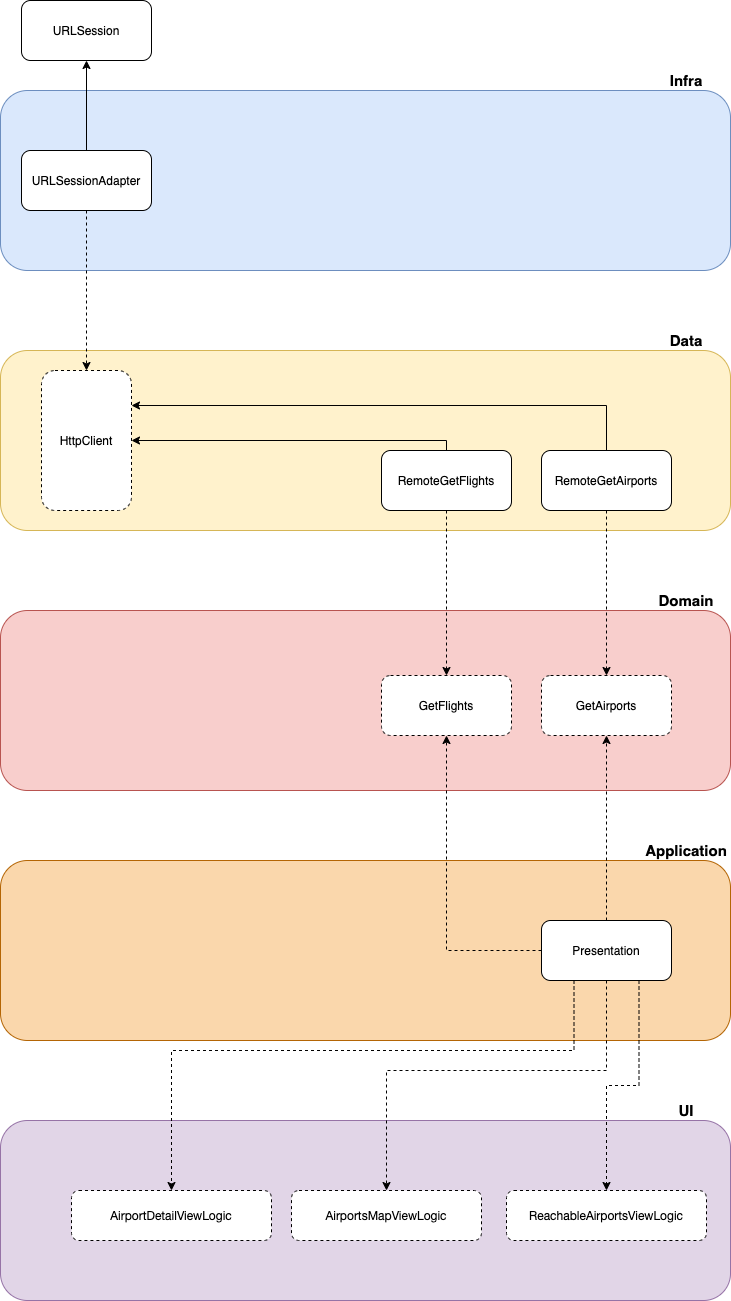

The diagram above was exported from draw.io. Its source (the exported page's mxGraphModel, read from the mxfile embedded in the PNG):
<mxGraphModel dx="1426" dy="923" grid="1" gridSize="10" guides="1" tooltips="1" connect="1" arrows="1" fold="1" page="1" pageScale="1" pageWidth="827" pageHeight="1169" math="0" shadow="0">
  <root>
    <mxCell id="0" />
    <mxCell id="1" parent="0" />
    <mxCell id="wHgM02lcufTujbeHm_06-31" value="" style="rounded=1;whiteSpace=wrap;html=1;fillColor=#e1d5e7;strokeColor=#9673a6;" vertex="1" parent="1">
      <mxGeometry x="49" y="1150" width="730" height="180" as="geometry" />
    </mxCell>
    <mxCell id="wHgM02lcufTujbeHm_06-1" value="" style="rounded=1;whiteSpace=wrap;html=1;fillColor=#f8cecc;strokeColor=#b85450;" vertex="1" parent="1">
      <mxGeometry x="49" y="640" width="730" height="180" as="geometry" />
    </mxCell>
    <mxCell id="wHgM02lcufTujbeHm_06-2" value="Domain" style="text;html=1;strokeColor=none;fillColor=none;align=center;verticalAlign=middle;whiteSpace=wrap;rounded=0;fontStyle=1;fontSize=15;" vertex="1" parent="1">
      <mxGeometry x="700" y="620" width="70" height="20" as="geometry" />
    </mxCell>
    <mxCell id="wHgM02lcufTujbeHm_06-3" value="GetAirports" style="rounded=1;whiteSpace=wrap;html=1;dashed=1;" vertex="1" parent="1">
      <mxGeometry x="590" y="705" width="130" height="60" as="geometry" />
    </mxCell>
    <mxCell id="wHgM02lcufTujbeHm_06-4" value="GetFlights" style="rounded=1;whiteSpace=wrap;html=1;dashed=1;" vertex="1" parent="1">
      <mxGeometry x="430" y="705" width="130" height="60" as="geometry" />
    </mxCell>
    <mxCell id="wHgM02lcufTujbeHm_06-5" value="" style="rounded=1;whiteSpace=wrap;html=1;fillColor=#fff2cc;strokeColor=#d6b656;" vertex="1" parent="1">
      <mxGeometry x="49" y="380" width="730" height="180" as="geometry" />
    </mxCell>
    <mxCell id="wHgM02lcufTujbeHm_06-6" value="Data" style="text;html=1;strokeColor=none;fillColor=none;align=center;verticalAlign=middle;whiteSpace=wrap;rounded=0;fontStyle=1;fontSize=15;" vertex="1" parent="1">
      <mxGeometry x="700" y="360" width="70" height="20" as="geometry" />
    </mxCell>
    <mxCell id="wHgM02lcufTujbeHm_06-24" style="edgeStyle=orthogonalEdgeStyle;rounded=0;orthogonalLoop=1;jettySize=auto;html=1;entryX=1;entryY=0.25;entryDx=0;entryDy=0;fontSize=15;" edge="1" parent="1" source="wHgM02lcufTujbeHm_06-7" target="wHgM02lcufTujbeHm_06-13">
      <mxGeometry relative="1" as="geometry">
        <Array as="points">
          <mxPoint x="655" y="435" />
        </Array>
      </mxGeometry>
    </mxCell>
    <mxCell id="wHgM02lcufTujbeHm_06-26" style="edgeStyle=orthogonalEdgeStyle;rounded=0;orthogonalLoop=1;jettySize=auto;html=1;exitX=0.5;exitY=1;exitDx=0;exitDy=0;entryX=0.5;entryY=0;entryDx=0;entryDy=0;fontSize=15;dashed=1;" edge="1" parent="1" source="wHgM02lcufTujbeHm_06-7" target="wHgM02lcufTujbeHm_06-3">
      <mxGeometry relative="1" as="geometry" />
    </mxCell>
    <mxCell id="wHgM02lcufTujbeHm_06-7" value="RemoteGetAirports" style="rounded=1;whiteSpace=wrap;html=1;" vertex="1" parent="1">
      <mxGeometry x="590" y="480" width="130" height="60" as="geometry" />
    </mxCell>
    <mxCell id="wHgM02lcufTujbeHm_06-23" style="edgeStyle=orthogonalEdgeStyle;rounded=0;orthogonalLoop=1;jettySize=auto;html=1;exitX=0.5;exitY=0;exitDx=0;exitDy=0;entryX=1;entryY=0.5;entryDx=0;entryDy=0;fontSize=15;" edge="1" parent="1" source="wHgM02lcufTujbeHm_06-8" target="wHgM02lcufTujbeHm_06-13">
      <mxGeometry relative="1" as="geometry">
        <Array as="points">
          <mxPoint x="495" y="470" />
        </Array>
      </mxGeometry>
    </mxCell>
    <mxCell id="wHgM02lcufTujbeHm_06-25" style="edgeStyle=orthogonalEdgeStyle;rounded=0;orthogonalLoop=1;jettySize=auto;html=1;entryX=0.5;entryY=0;entryDx=0;entryDy=0;fontSize=15;dashed=1;" edge="1" parent="1" source="wHgM02lcufTujbeHm_06-8" target="wHgM02lcufTujbeHm_06-4">
      <mxGeometry relative="1" as="geometry" />
    </mxCell>
    <mxCell id="wHgM02lcufTujbeHm_06-8" value="RemoteGetFlights" style="rounded=1;whiteSpace=wrap;html=1;" vertex="1" parent="1">
      <mxGeometry x="430" y="480" width="130" height="60" as="geometry" />
    </mxCell>
    <mxCell id="wHgM02lcufTujbeHm_06-9" value="" style="rounded=1;whiteSpace=wrap;html=1;fillColor=#dae8fc;strokeColor=#6c8ebf;" vertex="1" parent="1">
      <mxGeometry x="49" y="120" width="730" height="180" as="geometry" />
    </mxCell>
    <mxCell id="wHgM02lcufTujbeHm_06-10" value="Infra" style="text;html=1;strokeColor=none;fillColor=none;align=center;verticalAlign=middle;whiteSpace=wrap;rounded=0;fontStyle=1;fontSize=15;" vertex="1" parent="1">
      <mxGeometry x="700" y="100" width="70" height="20" as="geometry" />
    </mxCell>
    <mxCell id="wHgM02lcufTujbeHm_06-15" style="edgeStyle=orthogonalEdgeStyle;rounded=0;orthogonalLoop=1;jettySize=auto;html=1;exitX=0.5;exitY=1;exitDx=0;exitDy=0;entryX=0.5;entryY=0;entryDx=0;entryDy=0;fontSize=15;dashed=1;" edge="1" parent="1" source="wHgM02lcufTujbeHm_06-12" target="wHgM02lcufTujbeHm_06-13">
      <mxGeometry relative="1" as="geometry" />
    </mxCell>
    <mxCell id="wHgM02lcufTujbeHm_06-20" style="edgeStyle=orthogonalEdgeStyle;rounded=0;orthogonalLoop=1;jettySize=auto;html=1;exitX=0.5;exitY=0;exitDx=0;exitDy=0;entryX=0.5;entryY=1;entryDx=0;entryDy=0;fontSize=15;" edge="1" parent="1" source="wHgM02lcufTujbeHm_06-12" target="wHgM02lcufTujbeHm_06-19">
      <mxGeometry relative="1" as="geometry" />
    </mxCell>
    <mxCell id="wHgM02lcufTujbeHm_06-12" value="URLSessionAdapter" style="rounded=1;whiteSpace=wrap;html=1;" vertex="1" parent="1">
      <mxGeometry x="70" y="180" width="130" height="60" as="geometry" />
    </mxCell>
    <mxCell id="wHgM02lcufTujbeHm_06-13" value="HttpClient" style="rounded=1;whiteSpace=wrap;html=1;dashed=1;" vertex="1" parent="1">
      <mxGeometry x="90" y="400" width="90" height="140" as="geometry" />
    </mxCell>
    <mxCell id="wHgM02lcufTujbeHm_06-19" value="URLSession" style="rounded=1;whiteSpace=wrap;html=1;" vertex="1" parent="1">
      <mxGeometry x="70" y="30" width="130" height="60" as="geometry" />
    </mxCell>
    <mxCell id="wHgM02lcufTujbeHm_06-27" value="" style="rounded=1;whiteSpace=wrap;html=1;fillColor=#fad7ac;strokeColor=#b46504;" vertex="1" parent="1">
      <mxGeometry x="49" y="890" width="730" height="180" as="geometry" />
    </mxCell>
    <mxCell id="wHgM02lcufTujbeHm_06-28" value="Application" style="text;html=1;strokeColor=none;fillColor=none;align=center;verticalAlign=middle;whiteSpace=wrap;rounded=0;fontStyle=1;fontSize=15;" vertex="1" parent="1">
      <mxGeometry x="700" y="870" width="70" height="20" as="geometry" />
    </mxCell>
    <mxCell id="wHgM02lcufTujbeHm_06-34" style="edgeStyle=orthogonalEdgeStyle;rounded=0;orthogonalLoop=1;jettySize=auto;html=1;entryX=0.5;entryY=1;entryDx=0;entryDy=0;dashed=1;fontSize=15;" edge="1" parent="1" source="wHgM02lcufTujbeHm_06-30" target="wHgM02lcufTujbeHm_06-3">
      <mxGeometry relative="1" as="geometry" />
    </mxCell>
    <mxCell id="wHgM02lcufTujbeHm_06-35" style="edgeStyle=orthogonalEdgeStyle;rounded=0;orthogonalLoop=1;jettySize=auto;html=1;exitX=0;exitY=0.5;exitDx=0;exitDy=0;entryX=0.5;entryY=1;entryDx=0;entryDy=0;dashed=1;fontSize=15;" edge="1" parent="1" source="wHgM02lcufTujbeHm_06-30" target="wHgM02lcufTujbeHm_06-4">
      <mxGeometry relative="1" as="geometry" />
    </mxCell>
    <mxCell id="wHgM02lcufTujbeHm_06-49" style="edgeStyle=orthogonalEdgeStyle;rounded=0;orthogonalLoop=1;jettySize=auto;html=1;exitX=0.75;exitY=1;exitDx=0;exitDy=0;dashed=1;fontSize=15;" edge="1" parent="1" source="wHgM02lcufTujbeHm_06-30" target="wHgM02lcufTujbeHm_06-37">
      <mxGeometry relative="1" as="geometry" />
    </mxCell>
    <mxCell id="wHgM02lcufTujbeHm_06-50" style="edgeStyle=orthogonalEdgeStyle;rounded=0;orthogonalLoop=1;jettySize=auto;html=1;exitX=0.5;exitY=1;exitDx=0;exitDy=0;entryX=0.5;entryY=0;entryDx=0;entryDy=0;dashed=1;fontSize=15;" edge="1" parent="1" source="wHgM02lcufTujbeHm_06-30" target="wHgM02lcufTujbeHm_06-38">
      <mxGeometry relative="1" as="geometry">
        <Array as="points">
          <mxPoint x="655" y="1100" />
          <mxPoint x="435" y="1100" />
        </Array>
      </mxGeometry>
    </mxCell>
    <mxCell id="wHgM02lcufTujbeHm_06-51" style="edgeStyle=orthogonalEdgeStyle;rounded=0;orthogonalLoop=1;jettySize=auto;html=1;exitX=0.25;exitY=1;exitDx=0;exitDy=0;entryX=0.5;entryY=0;entryDx=0;entryDy=0;dashed=1;fontSize=15;" edge="1" parent="1" source="wHgM02lcufTujbeHm_06-30" target="wHgM02lcufTujbeHm_06-39">
      <mxGeometry relative="1" as="geometry">
        <Array as="points">
          <mxPoint x="623" y="1080" />
          <mxPoint x="220" y="1080" />
        </Array>
      </mxGeometry>
    </mxCell>
    <mxCell id="wHgM02lcufTujbeHm_06-30" value="Presentation" style="rounded=1;whiteSpace=wrap;html=1;" vertex="1" parent="1">
      <mxGeometry x="590" y="950" width="130" height="60" as="geometry" />
    </mxCell>
    <mxCell id="wHgM02lcufTujbeHm_06-32" value="UI" style="text;html=1;strokeColor=none;fillColor=none;align=center;verticalAlign=middle;whiteSpace=wrap;rounded=0;fontStyle=1;fontSize=15;" vertex="1" parent="1">
      <mxGeometry x="700" y="1130" width="70" height="20" as="geometry" />
    </mxCell>
    <mxCell id="wHgM02lcufTujbeHm_06-37" value="&lt;p class=&quot;p1&quot; style=&quot;margin: 0px ; font-stretch: normal ; line-height: normal ; font-family: &amp;#34;helvetica neue&amp;#34;&quot;&gt;ReachableAirportsViewLogic&lt;/p&gt;" style="rounded=1;whiteSpace=wrap;html=1;dashed=1;" vertex="1" parent="1">
      <mxGeometry x="555" y="1220" width="200" height="50" as="geometry" />
    </mxCell>
    <mxCell id="wHgM02lcufTujbeHm_06-38" value="&lt;p class=&quot;p1&quot; style=&quot;margin: 0px ; font-stretch: normal ; line-height: normal ; font-family: &amp;#34;helvetica neue&amp;#34;&quot;&gt;AirportsMapViewLogic&lt;/p&gt;" style="rounded=1;whiteSpace=wrap;html=1;dashed=1;" vertex="1" parent="1">
      <mxGeometry x="340" y="1220" width="190" height="50" as="geometry" />
    </mxCell>
    <mxCell id="wHgM02lcufTujbeHm_06-39" value="&lt;p class=&quot;p1&quot; style=&quot;margin: 0px ; font-stretch: normal ; line-height: normal ; font-family: &amp;#34;helvetica neue&amp;#34;&quot;&gt;AirportDetailViewLogic&lt;/p&gt;" style="rounded=1;whiteSpace=wrap;html=1;dashed=1;" vertex="1" parent="1">
      <mxGeometry x="120" y="1220" width="200" height="50" as="geometry" />
    </mxCell>
  </root>
</mxGraphModel>